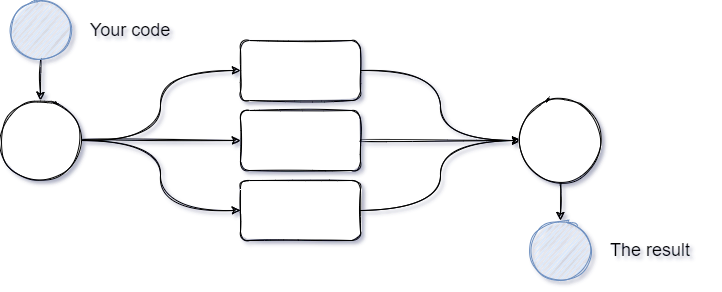

The diagram above was exported from draw.io. Its source (the exported page's mxGraphModel, read from the mxfile embedded in the PNG):
<mxGraphModel dx="1422" dy="762" grid="1" gridSize="10" guides="1" tooltips="1" connect="1" arrows="1" fold="1" page="1" pageScale="1" pageWidth="827" pageHeight="1169" math="0" shadow="1">
  <root>
    <mxCell id="0" />
    <mxCell id="1" parent="0" />
    <mxCell id="qVP2krbkSfrA9d_gYQRJ-20" style="edgeStyle=orthogonalEdgeStyle;orthogonalLoop=1;jettySize=auto;html=1;exitX=0.5;exitY=1;exitDx=0;exitDy=0;entryX=0.5;entryY=0;entryDx=0;entryDy=0;curved=1;sketch=1;" edge="1" parent="1" source="qVP2krbkSfrA9d_gYQRJ-1" target="qVP2krbkSfrA9d_gYQRJ-3">
      <mxGeometry relative="1" as="geometry" />
    </mxCell>
    <mxCell id="qVP2krbkSfrA9d_gYQRJ-1" value="" style="ellipse;whiteSpace=wrap;html=1;aspect=fixed;fillColor=#dae8fc;strokeColor=#6c8ebf;sketch=1;rounded=1;" vertex="1" parent="1">
      <mxGeometry x="50" y="220" width="60" height="60" as="geometry" />
    </mxCell>
    <mxCell id="qVP2krbkSfrA9d_gYQRJ-2" value="&lt;font style=&quot;font-size: 18px&quot;&gt;Your code&lt;/font&gt;" style="text;html=1;align=center;verticalAlign=middle;whiteSpace=wrap;sketch=1;rounded=1;" vertex="1" parent="1">
      <mxGeometry x="110" y="235" width="120" height="30" as="geometry" />
    </mxCell>
    <mxCell id="qVP2krbkSfrA9d_gYQRJ-8" style="edgeStyle=orthogonalEdgeStyle;orthogonalLoop=1;jettySize=auto;html=1;exitX=1;exitY=0.5;exitDx=0;exitDy=0;entryX=0;entryY=0.5;entryDx=0;entryDy=0;curved=1;sketch=1;" edge="1" parent="1" source="qVP2krbkSfrA9d_gYQRJ-3" target="qVP2krbkSfrA9d_gYQRJ-5">
      <mxGeometry relative="1" as="geometry" />
    </mxCell>
    <mxCell id="qVP2krbkSfrA9d_gYQRJ-9" style="edgeStyle=orthogonalEdgeStyle;orthogonalLoop=1;jettySize=auto;html=1;exitX=1;exitY=0.5;exitDx=0;exitDy=0;entryX=0;entryY=0.5;entryDx=0;entryDy=0;curved=1;sketch=1;" edge="1" parent="1" source="qVP2krbkSfrA9d_gYQRJ-3" target="qVP2krbkSfrA9d_gYQRJ-6">
      <mxGeometry relative="1" as="geometry" />
    </mxCell>
    <mxCell id="qVP2krbkSfrA9d_gYQRJ-10" style="edgeStyle=orthogonalEdgeStyle;orthogonalLoop=1;jettySize=auto;html=1;exitX=1;exitY=0.5;exitDx=0;exitDy=0;entryX=0;entryY=0.5;entryDx=0;entryDy=0;curved=1;sketch=1;" edge="1" parent="1" source="qVP2krbkSfrA9d_gYQRJ-3" target="qVP2krbkSfrA9d_gYQRJ-7">
      <mxGeometry relative="1" as="geometry" />
    </mxCell>
    <mxCell id="qVP2krbkSfrA9d_gYQRJ-3" value="" style="ellipse;whiteSpace=wrap;html=1;aspect=fixed;fillColor=#ffffff;sketch=1;rounded=1;" vertex="1" parent="1">
      <mxGeometry x="40" y="320" width="80" height="80" as="geometry" />
    </mxCell>
    <mxCell id="qVP2krbkSfrA9d_gYQRJ-5" value="" style="whiteSpace=wrap;html=1;fillColor=#ffffff;sketch=1;rounded=1;" vertex="1" parent="1">
      <mxGeometry x="280" y="260" width="120" height="60" as="geometry" />
    </mxCell>
    <mxCell id="qVP2krbkSfrA9d_gYQRJ-6" value="" style="whiteSpace=wrap;html=1;fillColor=#ffffff;sketch=1;rounded=1;" vertex="1" parent="1">
      <mxGeometry x="280" y="330" width="120" height="60" as="geometry" />
    </mxCell>
    <mxCell id="qVP2krbkSfrA9d_gYQRJ-7" value="" style="whiteSpace=wrap;html=1;fillColor=#ffffff;sketch=1;rounded=1;" vertex="1" parent="1">
      <mxGeometry x="280" y="400" width="120" height="60" as="geometry" />
    </mxCell>
    <mxCell id="qVP2krbkSfrA9d_gYQRJ-17" style="edgeStyle=orthogonalEdgeStyle;orthogonalLoop=1;jettySize=auto;html=1;exitX=1;exitY=0.5;exitDx=0;exitDy=0;entryX=0;entryY=0.5;entryDx=0;entryDy=0;curved=1;sketch=1;" edge="1" parent="1" source="qVP2krbkSfrA9d_gYQRJ-5" target="qVP2krbkSfrA9d_gYQRJ-16">
      <mxGeometry relative="1" as="geometry" />
    </mxCell>
    <mxCell id="qVP2krbkSfrA9d_gYQRJ-18" style="edgeStyle=orthogonalEdgeStyle;orthogonalLoop=1;jettySize=auto;html=1;exitX=1;exitY=0.5;exitDx=0;exitDy=0;entryX=0;entryY=0.5;entryDx=0;entryDy=0;curved=1;sketch=1;" edge="1" parent="1" source="qVP2krbkSfrA9d_gYQRJ-6" target="qVP2krbkSfrA9d_gYQRJ-16">
      <mxGeometry relative="1" as="geometry" />
    </mxCell>
    <mxCell id="qVP2krbkSfrA9d_gYQRJ-19" style="edgeStyle=orthogonalEdgeStyle;orthogonalLoop=1;jettySize=auto;html=1;exitX=1;exitY=0.5;exitDx=0;exitDy=0;entryX=0;entryY=0.5;entryDx=0;entryDy=0;curved=1;sketch=1;" edge="1" parent="1" source="qVP2krbkSfrA9d_gYQRJ-7" target="qVP2krbkSfrA9d_gYQRJ-16">
      <mxGeometry relative="1" as="geometry" />
    </mxCell>
    <mxCell id="qVP2krbkSfrA9d_gYQRJ-25" style="edgeStyle=orthogonalEdgeStyle;orthogonalLoop=1;jettySize=auto;html=1;exitX=0.5;exitY=1;exitDx=0;exitDy=0;entryX=0.5;entryY=0;entryDx=0;entryDy=0;curved=1;sketch=1;" edge="1" parent="1" source="qVP2krbkSfrA9d_gYQRJ-16" target="qVP2krbkSfrA9d_gYQRJ-23">
      <mxGeometry relative="1" as="geometry" />
    </mxCell>
    <mxCell id="qVP2krbkSfrA9d_gYQRJ-16" value="" style="ellipse;whiteSpace=wrap;html=1;aspect=fixed;fillColor=#ffffff;sketch=1;rounded=1;" vertex="1" parent="1">
      <mxGeometry x="560" y="320" width="80" height="80" as="geometry" />
    </mxCell>
    <mxCell id="qVP2krbkSfrA9d_gYQRJ-23" value="" style="ellipse;whiteSpace=wrap;html=1;aspect=fixed;fillColor=#dae8fc;strokeColor=#6c8ebf;sketch=1;rounded=1;" vertex="1" parent="1">
      <mxGeometry x="570" y="440" width="60" height="60" as="geometry" />
    </mxCell>
    <mxCell id="qVP2krbkSfrA9d_gYQRJ-24" value="&lt;font style=&quot;font-size: 18px&quot;&gt;The result&lt;/font&gt;" style="text;html=1;align=center;verticalAlign=middle;whiteSpace=wrap;sketch=1;rounded=1;" vertex="1" parent="1">
      <mxGeometry x="630" y="455" width="120" height="30" as="geometry" />
    </mxCell>
  </root>
</mxGraphModel>